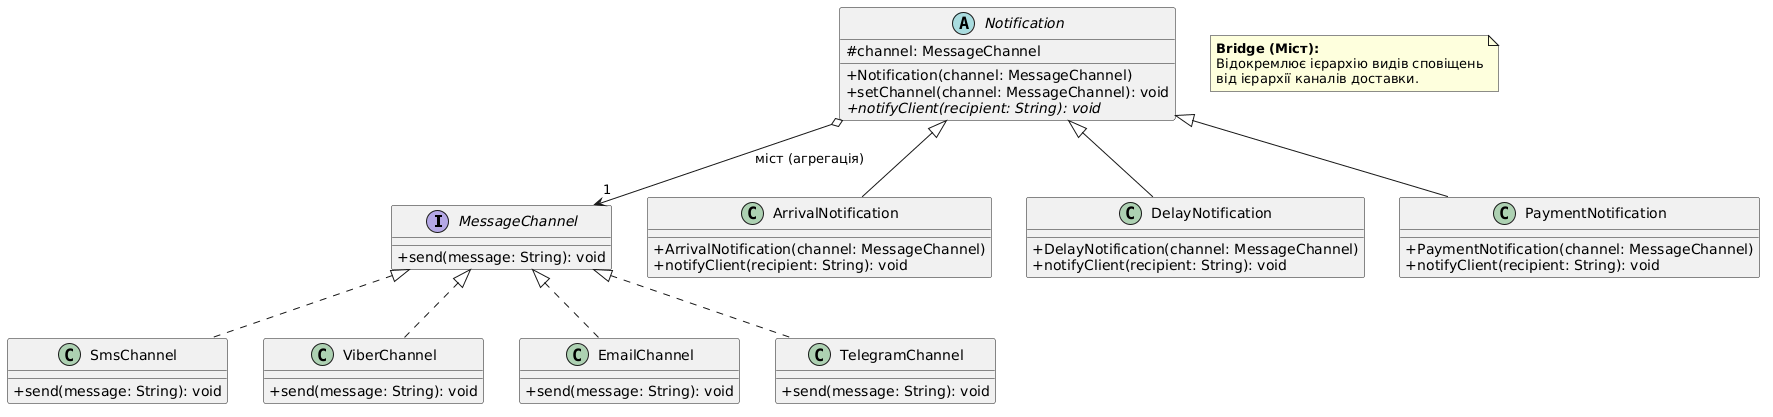

The diagram above was rendered by PlantUML. Its source (embedded in the PNG):
@startuml
skinparam classAttributeIconSize 0

interface MessageChannel {
    + send(message: String): void
}

class SmsChannel {
    + send(message: String): void
}

class ViberChannel {
    + send(message: String): void
}

class EmailChannel {
    + send(message: String): void
}

class TelegramChannel {
    + send(message: String): void
}

abstract class Notification {
    # channel: MessageChannel
    + Notification(channel: MessageChannel)
    + setChannel(channel: MessageChannel): void
    {abstract} + notifyClient(recipient: String): void
}

class ArrivalNotification {
    + ArrivalNotification(channel: MessageChannel)
    + notifyClient(recipient: String): void
}

class DelayNotification {
    + DelayNotification(channel: MessageChannel)
    + notifyClient(recipient: String): void
}

class PaymentNotification {
    + PaymentNotification(channel: MessageChannel)
    + notifyClient(recipient: String): void
}

MessageChannel <|.. SmsChannel
MessageChannel <|.. ViberChannel
MessageChannel <|.. EmailChannel
MessageChannel <|.. TelegramChannel

Notification <|-- ArrivalNotification
Notification <|-- DelayNotification
Notification <|-- PaymentNotification

Notification o--> "1" MessageChannel : міст (агрегація)

note as N2
  **Bridge (Міст):**
  Відокремлює ієрархію видів сповіщень
  від ієрархії каналів доставки.
end note
@enduml